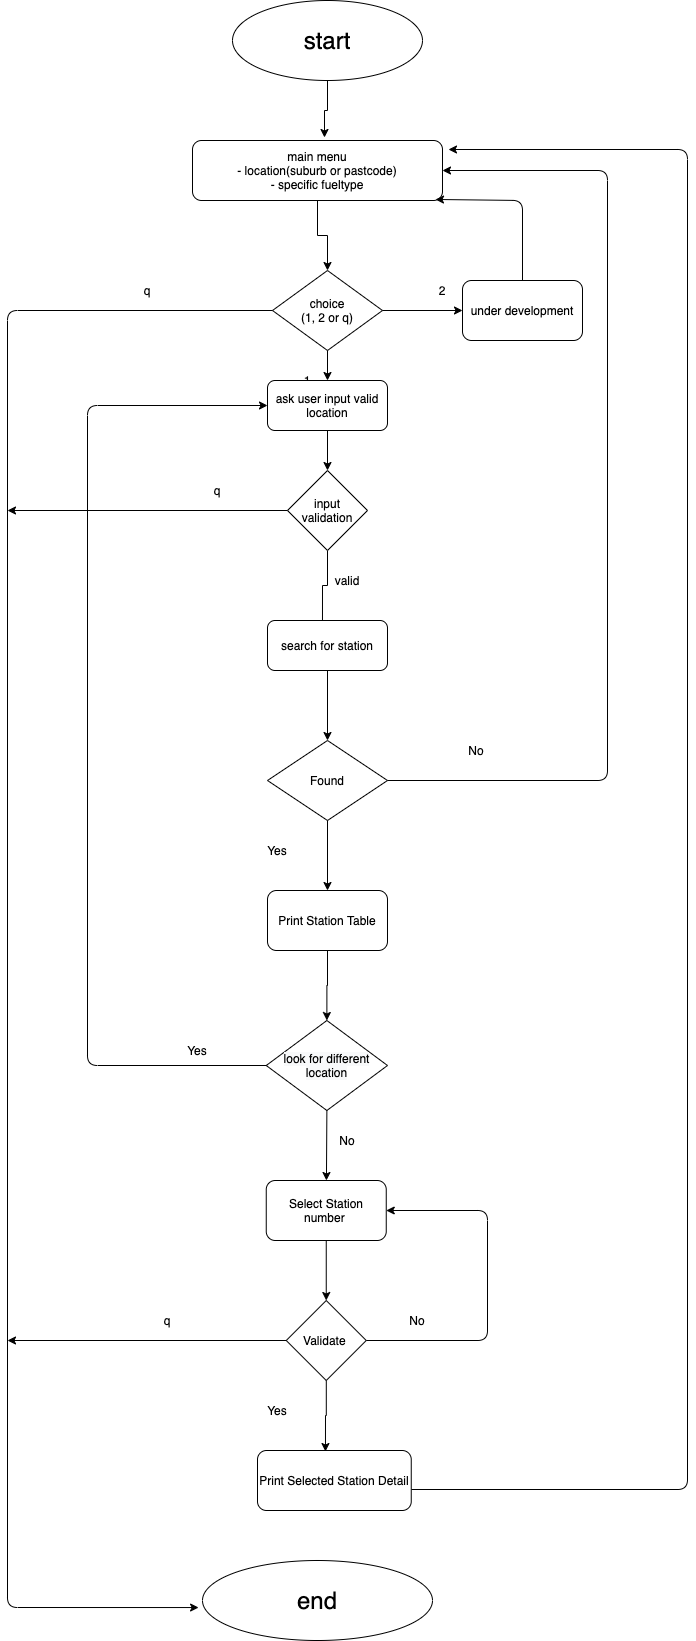

The diagram above was exported from draw.io. Its source (the exported page's mxGraphModel, read from the mxfile embedded in the PNG):
<mxGraphModel dx="1186" dy="1884" grid="1" gridSize="10" guides="1" tooltips="1" connect="1" arrows="1" fold="1" page="1" pageScale="1" pageWidth="827" pageHeight="1169" math="0" shadow="0">
  <root>
    <mxCell id="0" />
    <mxCell id="1" parent="0" />
    <mxCell id="B5k1eO4jyvVl2lkffLql-30" style="edgeStyle=orthogonalEdgeStyle;rounded=0;orthogonalLoop=1;jettySize=auto;html=1;entryX=0.458;entryY=0.167;entryDx=0;entryDy=0;entryPerimeter=0;" parent="1" source="B5k1eO4jyvVl2lkffLql-2" target="B5k1eO4jyvVl2lkffLql-28" edge="1">
      <mxGeometry relative="1" as="geometry" />
    </mxCell>
    <mxCell id="B5k1eO4jyvVl2lkffLql-2" value="input validation" style="rhombus;whiteSpace=wrap;html=1;" parent="1" vertex="1">
      <mxGeometry x="360" y="40" width="80" height="80" as="geometry" />
    </mxCell>
    <mxCell id="B5k1eO4jyvVl2lkffLql-33" style="edgeStyle=orthogonalEdgeStyle;rounded=0;orthogonalLoop=1;jettySize=auto;html=1;entryX=0.5;entryY=0;entryDx=0;entryDy=0;" parent="1" source="B5k1eO4jyvVl2lkffLql-3" target="B5k1eO4jyvVl2lkffLql-32" edge="1">
      <mxGeometry relative="1" as="geometry" />
    </mxCell>
    <mxCell id="B5k1eO4jyvVl2lkffLql-3" value="Found" style="rhombus;whiteSpace=wrap;html=1;" parent="1" vertex="1">
      <mxGeometry x="340" y="310" width="120" height="80" as="geometry" />
    </mxCell>
    <mxCell id="B5k1eO4jyvVl2lkffLql-4" value="&lt;font style=&quot;font-size: 24px&quot;&gt;end&lt;/font&gt;" style="ellipse;whiteSpace=wrap;html=1;" parent="1" vertex="1">
      <mxGeometry x="275" y="1130" width="230" height="80" as="geometry" />
    </mxCell>
    <mxCell id="B5k1eO4jyvVl2lkffLql-8" style="edgeStyle=orthogonalEdgeStyle;rounded=0;orthogonalLoop=1;jettySize=auto;html=1;entryX=0.528;entryY=-0.05;entryDx=0;entryDy=0;entryPerimeter=0;" parent="1" source="B5k1eO4jyvVl2lkffLql-5" target="B5k1eO4jyvVl2lkffLql-6" edge="1">
      <mxGeometry relative="1" as="geometry">
        <mxPoint x="400" y="-300" as="targetPoint" />
      </mxGeometry>
    </mxCell>
    <mxCell id="B5k1eO4jyvVl2lkffLql-5" value="&lt;font style=&quot;font-size: 24px&quot;&gt;start&lt;/font&gt;" style="ellipse;whiteSpace=wrap;html=1;" parent="1" vertex="1">
      <mxGeometry x="305" y="-430" width="190" height="80" as="geometry" />
    </mxCell>
    <mxCell id="B5k1eO4jyvVl2lkffLql-13" style="edgeStyle=orthogonalEdgeStyle;rounded=0;orthogonalLoop=1;jettySize=auto;html=1;entryX=0.5;entryY=0;entryDx=0;entryDy=0;" parent="1" source="B5k1eO4jyvVl2lkffLql-6" target="B5k1eO4jyvVl2lkffLql-9" edge="1">
      <mxGeometry relative="1" as="geometry" />
    </mxCell>
    <mxCell id="B5k1eO4jyvVl2lkffLql-6" value="main menu&lt;br&gt;- location(suburb or pastcode)&lt;br&gt;- specific fueltype" style="rounded=1;whiteSpace=wrap;html=1;" parent="1" vertex="1">
      <mxGeometry x="265" y="-290" width="250" height="60" as="geometry" />
    </mxCell>
    <mxCell id="B5k1eO4jyvVl2lkffLql-9" value="choice&lt;br&gt;(1, 2 or q)" style="rhombus;whiteSpace=wrap;html=1;" parent="1" vertex="1">
      <mxGeometry x="345" y="-160" width="110" height="80" as="geometry" />
    </mxCell>
    <mxCell id="B5k1eO4jyvVl2lkffLql-15" value="" style="endArrow=classic;html=1;exitX=0;exitY=0.5;exitDx=0;exitDy=0;entryX=-0.017;entryY=0.588;entryDx=0;entryDy=0;entryPerimeter=0;" parent="1" source="B5k1eO4jyvVl2lkffLql-9" target="B5k1eO4jyvVl2lkffLql-4" edge="1">
      <mxGeometry width="50" height="50" relative="1" as="geometry">
        <mxPoint x="380" y="-60" as="sourcePoint" />
        <mxPoint x="430" y="-110" as="targetPoint" />
        <Array as="points">
          <mxPoint x="80" y="-120" />
          <mxPoint x="80" y="1177" />
        </Array>
      </mxGeometry>
    </mxCell>
    <mxCell id="B5k1eO4jyvVl2lkffLql-16" value="q" style="text;html=1;strokeColor=none;fillColor=none;align=center;verticalAlign=middle;whiteSpace=wrap;rounded=0;" parent="1" vertex="1">
      <mxGeometry x="200" y="-150" width="40" height="20" as="geometry" />
    </mxCell>
    <mxCell id="B5k1eO4jyvVl2lkffLql-17" value="" style="endArrow=classic;html=1;exitX=1;exitY=0.5;exitDx=0;exitDy=0;" parent="1" source="B5k1eO4jyvVl2lkffLql-9" target="B5k1eO4jyvVl2lkffLql-18" edge="1">
      <mxGeometry width="50" height="50" relative="1" as="geometry">
        <mxPoint x="390" y="20" as="sourcePoint" />
        <mxPoint x="650" y="-120" as="targetPoint" />
      </mxGeometry>
    </mxCell>
    <mxCell id="B5k1eO4jyvVl2lkffLql-18" value="under development" style="rounded=1;whiteSpace=wrap;html=1;" parent="1" vertex="1">
      <mxGeometry x="535" y="-150" width="120" height="60" as="geometry" />
    </mxCell>
    <mxCell id="B5k1eO4jyvVl2lkffLql-20" value="2" style="text;html=1;strokeColor=none;fillColor=none;align=center;verticalAlign=middle;whiteSpace=wrap;rounded=0;" parent="1" vertex="1">
      <mxGeometry x="495" y="-150" width="40" height="20" as="geometry" />
    </mxCell>
    <mxCell id="B5k1eO4jyvVl2lkffLql-21" value="" style="endArrow=classic;html=1;exitX=0.5;exitY=1;exitDx=0;exitDy=0;" parent="1" source="B5k1eO4jyvVl2lkffLql-9" target="B5k1eO4jyvVl2lkffLql-24" edge="1">
      <mxGeometry width="50" height="50" relative="1" as="geometry">
        <mxPoint x="390" y="110" as="sourcePoint" />
        <mxPoint x="400" y="-20" as="targetPoint" />
      </mxGeometry>
    </mxCell>
    <mxCell id="B5k1eO4jyvVl2lkffLql-23" value="1" style="text;html=1;strokeColor=none;fillColor=none;align=center;verticalAlign=middle;whiteSpace=wrap;rounded=0;" parent="1" vertex="1">
      <mxGeometry x="360" y="-60" width="40" height="20" as="geometry" />
    </mxCell>
    <mxCell id="B5k1eO4jyvVl2lkffLql-27" style="edgeStyle=orthogonalEdgeStyle;rounded=0;orthogonalLoop=1;jettySize=auto;html=1;entryX=0.5;entryY=0;entryDx=0;entryDy=0;" parent="1" source="B5k1eO4jyvVl2lkffLql-24" target="B5k1eO4jyvVl2lkffLql-2" edge="1">
      <mxGeometry relative="1" as="geometry">
        <mxPoint x="400" y="30" as="targetPoint" />
      </mxGeometry>
    </mxCell>
    <mxCell id="B5k1eO4jyvVl2lkffLql-24" value="ask user input valid location" style="rounded=1;whiteSpace=wrap;html=1;" parent="1" vertex="1">
      <mxGeometry x="340" y="-50" width="120" height="50" as="geometry" />
    </mxCell>
    <mxCell id="B5k1eO4jyvVl2lkffLql-25" value="" style="endArrow=classic;html=1;exitX=0;exitY=0.5;exitDx=0;exitDy=0;" parent="1" source="B5k1eO4jyvVl2lkffLql-2" edge="1">
      <mxGeometry width="50" height="50" relative="1" as="geometry">
        <mxPoint x="390" y="90" as="sourcePoint" />
        <mxPoint x="80" y="80" as="targetPoint" />
      </mxGeometry>
    </mxCell>
    <mxCell id="B5k1eO4jyvVl2lkffLql-26" value="q" style="text;html=1;strokeColor=none;fillColor=none;align=center;verticalAlign=middle;whiteSpace=wrap;rounded=0;" parent="1" vertex="1">
      <mxGeometry x="270" y="50" width="40" height="20" as="geometry" />
    </mxCell>
    <mxCell id="B5k1eO4jyvVl2lkffLql-31" style="edgeStyle=orthogonalEdgeStyle;rounded=0;orthogonalLoop=1;jettySize=auto;html=1;entryX=0.5;entryY=0;entryDx=0;entryDy=0;" parent="1" source="B5k1eO4jyvVl2lkffLql-28" target="B5k1eO4jyvVl2lkffLql-3" edge="1">
      <mxGeometry relative="1" as="geometry" />
    </mxCell>
    <mxCell id="B5k1eO4jyvVl2lkffLql-28" value="search for station" style="rounded=1;whiteSpace=wrap;html=1;" parent="1" vertex="1">
      <mxGeometry x="340" y="190" width="120" height="50" as="geometry" />
    </mxCell>
    <mxCell id="B5k1eO4jyvVl2lkffLql-29" value="valid" style="text;html=1;strokeColor=none;fillColor=none;align=center;verticalAlign=middle;whiteSpace=wrap;rounded=0;" parent="1" vertex="1">
      <mxGeometry x="400" y="140" width="40" height="20" as="geometry" />
    </mxCell>
    <mxCell id="B5k1eO4jyvVl2lkffLql-38" style="edgeStyle=orthogonalEdgeStyle;rounded=0;orthogonalLoop=1;jettySize=auto;html=1;entryX=0.5;entryY=0;entryDx=0;entryDy=0;" parent="1" source="B5k1eO4jyvVl2lkffLql-32" target="B5k1eO4jyvVl2lkffLql-39" edge="1">
      <mxGeometry relative="1" as="geometry">
        <mxPoint x="400" y="585" as="targetPoint" />
      </mxGeometry>
    </mxCell>
    <mxCell id="B5k1eO4jyvVl2lkffLql-32" value="Print Station Table" style="rounded=1;whiteSpace=wrap;html=1;" parent="1" vertex="1">
      <mxGeometry x="340" y="460" width="120" height="60" as="geometry" />
    </mxCell>
    <mxCell id="B5k1eO4jyvVl2lkffLql-34" value="Yes" style="text;html=1;strokeColor=none;fillColor=none;align=center;verticalAlign=middle;whiteSpace=wrap;rounded=0;" parent="1" vertex="1">
      <mxGeometry x="330" y="410" width="40" height="20" as="geometry" />
    </mxCell>
    <mxCell id="B5k1eO4jyvVl2lkffLql-35" value="" style="endArrow=classic;html=1;exitX=1;exitY=0.5;exitDx=0;exitDy=0;entryX=1;entryY=0.5;entryDx=0;entryDy=0;" parent="1" source="B5k1eO4jyvVl2lkffLql-3" target="B5k1eO4jyvVl2lkffLql-6" edge="1">
      <mxGeometry width="50" height="50" relative="1" as="geometry">
        <mxPoint x="410" y="320" as="sourcePoint" />
        <mxPoint x="520" y="-250" as="targetPoint" />
        <Array as="points">
          <mxPoint x="680" y="350" />
          <mxPoint x="680" y="-260" />
        </Array>
      </mxGeometry>
    </mxCell>
    <mxCell id="B5k1eO4jyvVl2lkffLql-36" value="No" style="text;html=1;strokeColor=none;fillColor=none;align=center;verticalAlign=middle;whiteSpace=wrap;rounded=0;" parent="1" vertex="1">
      <mxGeometry x="529" y="310" width="40" height="20" as="geometry" />
    </mxCell>
    <mxCell id="B5k1eO4jyvVl2lkffLql-39" value="&lt;span style=&quot;color: rgb(0 , 0 , 0) ; font-family: &amp;#34;helvetica&amp;#34; ; font-size: 12px ; font-style: normal ; font-weight: 400 ; letter-spacing: normal ; text-align: center ; text-indent: 0px ; text-transform: none ; word-spacing: 0px ; background-color: rgb(248 , 249 , 250) ; display: inline ; float: none&quot;&gt;look for different location&lt;/span&gt;" style="rhombus;whiteSpace=wrap;html=1;" parent="1" vertex="1">
      <mxGeometry x="338.75" y="590" width="121.25" height="90" as="geometry" />
    </mxCell>
    <mxCell id="B5k1eO4jyvVl2lkffLql-41" value="" style="endArrow=classic;html=1;exitX=0;exitY=0.5;exitDx=0;exitDy=0;entryX=0;entryY=0.5;entryDx=0;entryDy=0;" parent="1" source="B5k1eO4jyvVl2lkffLql-39" target="B5k1eO4jyvVl2lkffLql-24" edge="1">
      <mxGeometry width="50" height="50" relative="1" as="geometry">
        <mxPoint x="410" y="540" as="sourcePoint" />
        <mxPoint x="310" y="210" as="targetPoint" />
        <Array as="points">
          <mxPoint x="160" y="635" />
          <mxPoint x="160" y="-25" />
        </Array>
      </mxGeometry>
    </mxCell>
    <mxCell id="B5k1eO4jyvVl2lkffLql-42" value="Yes" style="text;html=1;strokeColor=none;fillColor=none;align=center;verticalAlign=middle;whiteSpace=wrap;rounded=0;" parent="1" vertex="1">
      <mxGeometry x="250" y="610" width="40" height="20" as="geometry" />
    </mxCell>
    <mxCell id="B5k1eO4jyvVl2lkffLql-43" value="No" style="text;html=1;strokeColor=none;fillColor=none;align=center;verticalAlign=middle;whiteSpace=wrap;rounded=0;" parent="1" vertex="1">
      <mxGeometry x="400" y="700" width="40" height="20" as="geometry" />
    </mxCell>
    <mxCell id="B5k1eO4jyvVl2lkffLql-44" value="" style="endArrow=classic;html=1;exitX=0.5;exitY=1;exitDx=0;exitDy=0;" parent="1" source="B5k1eO4jyvVl2lkffLql-39" target="B5k1eO4jyvVl2lkffLql-45" edge="1">
      <mxGeometry width="50" height="50" relative="1" as="geometry">
        <mxPoint x="410" y="710" as="sourcePoint" />
        <mxPoint x="399" y="740" as="targetPoint" />
      </mxGeometry>
    </mxCell>
    <mxCell id="B5k1eO4jyvVl2lkffLql-47" style="edgeStyle=orthogonalEdgeStyle;rounded=0;orthogonalLoop=1;jettySize=auto;html=1;" parent="1" source="B5k1eO4jyvVl2lkffLql-45" target="B5k1eO4jyvVl2lkffLql-46" edge="1">
      <mxGeometry relative="1" as="geometry" />
    </mxCell>
    <mxCell id="B5k1eO4jyvVl2lkffLql-45" value="Select Station number&amp;nbsp;" style="rounded=1;whiteSpace=wrap;html=1;" parent="1" vertex="1">
      <mxGeometry x="338.75" y="750" width="120" height="60" as="geometry" />
    </mxCell>
    <mxCell id="B5k1eO4jyvVl2lkffLql-48" style="edgeStyle=orthogonalEdgeStyle;rounded=0;orthogonalLoop=1;jettySize=auto;html=1;" parent="1" source="B5k1eO4jyvVl2lkffLql-46" edge="1">
      <mxGeometry relative="1" as="geometry">
        <mxPoint x="80" y="910" as="targetPoint" />
      </mxGeometry>
    </mxCell>
    <mxCell id="B5k1eO4jyvVl2lkffLql-54" style="edgeStyle=orthogonalEdgeStyle;rounded=0;orthogonalLoop=1;jettySize=auto;html=1;entryX=0.442;entryY=0.017;entryDx=0;entryDy=0;entryPerimeter=0;" parent="1" source="B5k1eO4jyvVl2lkffLql-46" target="B5k1eO4jyvVl2lkffLql-53" edge="1">
      <mxGeometry relative="1" as="geometry" />
    </mxCell>
    <mxCell id="B5k1eO4jyvVl2lkffLql-46" value="Validate&amp;nbsp;" style="rhombus;whiteSpace=wrap;html=1;" parent="1" vertex="1">
      <mxGeometry x="358.75" y="870" width="80" height="80" as="geometry" />
    </mxCell>
    <mxCell id="B5k1eO4jyvVl2lkffLql-49" value="q" style="text;html=1;strokeColor=none;fillColor=none;align=center;verticalAlign=middle;whiteSpace=wrap;rounded=0;" parent="1" vertex="1">
      <mxGeometry x="220" y="880" width="40" height="20" as="geometry" />
    </mxCell>
    <mxCell id="B5k1eO4jyvVl2lkffLql-50" value="Yes" style="text;html=1;strokeColor=none;fillColor=none;align=center;verticalAlign=middle;whiteSpace=wrap;rounded=0;" parent="1" vertex="1">
      <mxGeometry x="330" y="970" width="40" height="20" as="geometry" />
    </mxCell>
    <mxCell id="B5k1eO4jyvVl2lkffLql-51" value="No" style="text;html=1;strokeColor=none;fillColor=none;align=center;verticalAlign=middle;whiteSpace=wrap;rounded=0;" parent="1" vertex="1">
      <mxGeometry x="470" y="880" width="40" height="20" as="geometry" />
    </mxCell>
    <mxCell id="B5k1eO4jyvVl2lkffLql-52" value="" style="endArrow=classic;html=1;exitX=1;exitY=0.5;exitDx=0;exitDy=0;entryX=1;entryY=0.5;entryDx=0;entryDy=0;" parent="1" source="B5k1eO4jyvVl2lkffLql-46" target="B5k1eO4jyvVl2lkffLql-45" edge="1">
      <mxGeometry width="50" height="50" relative="1" as="geometry">
        <mxPoint x="410" y="950" as="sourcePoint" />
        <mxPoint x="460" y="900" as="targetPoint" />
        <Array as="points">
          <mxPoint x="560" y="910" />
          <mxPoint x="560" y="780" />
        </Array>
      </mxGeometry>
    </mxCell>
    <mxCell id="B5k1eO4jyvVl2lkffLql-53" value="Print Selected Station Detail" style="rounded=1;whiteSpace=wrap;html=1;" parent="1" vertex="1">
      <mxGeometry x="330" y="1020" width="153.75" height="60" as="geometry" />
    </mxCell>
    <mxCell id="B5k1eO4jyvVl2lkffLql-57" value="" style="endArrow=classic;html=1;exitX=0.5;exitY=0;exitDx=0;exitDy=0;entryX=0.972;entryY=0.983;entryDx=0;entryDy=0;entryPerimeter=0;" parent="1" source="B5k1eO4jyvVl2lkffLql-18" target="B5k1eO4jyvVl2lkffLql-6" edge="1">
      <mxGeometry width="50" height="50" relative="1" as="geometry">
        <mxPoint x="410" y="30" as="sourcePoint" />
        <mxPoint x="460" y="-20" as="targetPoint" />
        <Array as="points">
          <mxPoint x="595" y="-230" />
        </Array>
      </mxGeometry>
    </mxCell>
    <mxCell id="B5k1eO4jyvVl2lkffLql-58" value="" style="endArrow=classic;html=1;" parent="1" edge="1">
      <mxGeometry width="50" height="50" relative="1" as="geometry">
        <mxPoint x="484" y="1059" as="sourcePoint" />
        <mxPoint x="521" y="-281" as="targetPoint" />
        <Array as="points">
          <mxPoint x="760" y="1059" />
          <mxPoint x="760" y="-281" />
        </Array>
      </mxGeometry>
    </mxCell>
  </root>
</mxGraphModel>